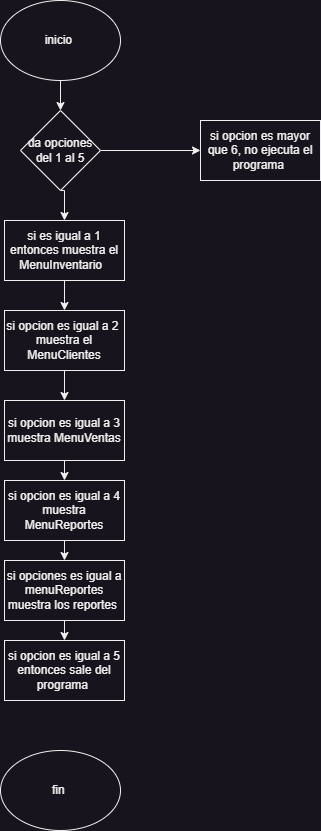

The diagram above was exported from draw.io. Its source (the exported page's mxGraphModel, read from the mxfile embedded in the PNG):
<mxGraphModel dx="864" dy="508" grid="1" gridSize="10" guides="1" tooltips="1" connect="1" arrows="1" fold="1" page="1" pageScale="1" pageWidth="827" pageHeight="1169" math="0" shadow="0">
  <root>
    <mxCell id="0" />
    <mxCell id="1" parent="0" />
    <mxCell id="UaI5h8Ps9Dm4OqXRR-0j-12" style="edgeStyle=orthogonalEdgeStyle;rounded=0;orthogonalLoop=1;jettySize=auto;html=1;exitX=0.5;exitY=1;exitDx=0;exitDy=0;entryX=0.5;entryY=0;entryDx=0;entryDy=0;" parent="1" source="UaI5h8Ps9Dm4OqXRR-0j-1" target="UaI5h8Ps9Dm4OqXRR-0j-3" edge="1">
      <mxGeometry relative="1" as="geometry" />
    </mxCell>
    <mxCell id="UaI5h8Ps9Dm4OqXRR-0j-1" value="inicio&amp;nbsp;" style="ellipse;whiteSpace=wrap;html=1;" parent="1" vertex="1">
      <mxGeometry x="290" y="60" width="120" height="80" as="geometry" />
    </mxCell>
    <mxCell id="UaI5h8Ps9Dm4OqXRR-0j-13" style="edgeStyle=orthogonalEdgeStyle;rounded=0;orthogonalLoop=1;jettySize=auto;html=1;exitX=0.5;exitY=1;exitDx=0;exitDy=0;entryX=0.5;entryY=0;entryDx=0;entryDy=0;" parent="1" source="UaI5h8Ps9Dm4OqXRR-0j-3" target="UaI5h8Ps9Dm4OqXRR-0j-4" edge="1">
      <mxGeometry relative="1" as="geometry" />
    </mxCell>
    <mxCell id="UaI5h8Ps9Dm4OqXRR-0j-19" style="edgeStyle=orthogonalEdgeStyle;rounded=0;orthogonalLoop=1;jettySize=auto;html=1;exitX=1;exitY=0.5;exitDx=0;exitDy=0;entryX=0;entryY=0.5;entryDx=0;entryDy=0;" parent="1" source="UaI5h8Ps9Dm4OqXRR-0j-3" target="UaI5h8Ps9Dm4OqXRR-0j-11" edge="1">
      <mxGeometry relative="1" as="geometry" />
    </mxCell>
    <mxCell id="UaI5h8Ps9Dm4OqXRR-0j-3" value="da opciones del 1 al 5" style="rhombus;whiteSpace=wrap;html=1;" parent="1" vertex="1">
      <mxGeometry x="310" y="170" width="80" height="80" as="geometry" />
    </mxCell>
    <mxCell id="UaI5h8Ps9Dm4OqXRR-0j-14" style="edgeStyle=orthogonalEdgeStyle;rounded=0;orthogonalLoop=1;jettySize=auto;html=1;exitX=0.5;exitY=1;exitDx=0;exitDy=0;entryX=0.5;entryY=0;entryDx=0;entryDy=0;" parent="1" source="UaI5h8Ps9Dm4OqXRR-0j-4" target="UaI5h8Ps9Dm4OqXRR-0j-5" edge="1">
      <mxGeometry relative="1" as="geometry" />
    </mxCell>
    <mxCell id="UaI5h8Ps9Dm4OqXRR-0j-4" value="si es igual a 1 entonces muestra el MenuInventario&amp;nbsp;&amp;nbsp;" style="rounded=0;whiteSpace=wrap;html=1;" parent="1" vertex="1">
      <mxGeometry x="294" y="280" width="120" height="60" as="geometry" />
    </mxCell>
    <mxCell id="UaI5h8Ps9Dm4OqXRR-0j-15" style="edgeStyle=orthogonalEdgeStyle;rounded=0;orthogonalLoop=1;jettySize=auto;html=1;exitX=0.5;exitY=1;exitDx=0;exitDy=0;entryX=0.5;entryY=0;entryDx=0;entryDy=0;" parent="1" source="UaI5h8Ps9Dm4OqXRR-0j-5" target="UaI5h8Ps9Dm4OqXRR-0j-6" edge="1">
      <mxGeometry relative="1" as="geometry" />
    </mxCell>
    <mxCell id="UaI5h8Ps9Dm4OqXRR-0j-5" value="si opcion es igual a 2&amp;nbsp; muestra el MenuClientes" style="rounded=0;whiteSpace=wrap;html=1;" parent="1" vertex="1">
      <mxGeometry x="294" y="370" width="120" height="60" as="geometry" />
    </mxCell>
    <mxCell id="UaI5h8Ps9Dm4OqXRR-0j-16" style="edgeStyle=orthogonalEdgeStyle;rounded=0;orthogonalLoop=1;jettySize=auto;html=1;exitX=0.5;exitY=1;exitDx=0;exitDy=0;entryX=0.5;entryY=0;entryDx=0;entryDy=0;" parent="1" source="UaI5h8Ps9Dm4OqXRR-0j-6" target="UaI5h8Ps9Dm4OqXRR-0j-7" edge="1">
      <mxGeometry relative="1" as="geometry" />
    </mxCell>
    <mxCell id="UaI5h8Ps9Dm4OqXRR-0j-6" value="si opcion es igual a 3 muestra MenuVentas" style="rounded=0;whiteSpace=wrap;html=1;" parent="1" vertex="1">
      <mxGeometry x="294" y="460" width="120" height="60" as="geometry" />
    </mxCell>
    <mxCell id="UaI5h8Ps9Dm4OqXRR-0j-17" style="edgeStyle=orthogonalEdgeStyle;rounded=0;orthogonalLoop=1;jettySize=auto;html=1;exitX=0.5;exitY=1;exitDx=0;exitDy=0;entryX=0.5;entryY=0;entryDx=0;entryDy=0;" parent="1" source="UaI5h8Ps9Dm4OqXRR-0j-7" target="UaI5h8Ps9Dm4OqXRR-0j-8" edge="1">
      <mxGeometry relative="1" as="geometry" />
    </mxCell>
    <mxCell id="UaI5h8Ps9Dm4OqXRR-0j-7" value="si opcion es igual a 4 muestra MenuReportes" style="rounded=0;whiteSpace=wrap;html=1;" parent="1" vertex="1">
      <mxGeometry x="294" y="540" width="120" height="60" as="geometry" />
    </mxCell>
    <mxCell id="UaI5h8Ps9Dm4OqXRR-0j-18" style="edgeStyle=orthogonalEdgeStyle;rounded=0;orthogonalLoop=1;jettySize=auto;html=1;exitX=0.5;exitY=1;exitDx=0;exitDy=0;entryX=0.5;entryY=0;entryDx=0;entryDy=0;" parent="1" source="UaI5h8Ps9Dm4OqXRR-0j-8" target="UaI5h8Ps9Dm4OqXRR-0j-9" edge="1">
      <mxGeometry relative="1" as="geometry" />
    </mxCell>
    <mxCell id="UaI5h8Ps9Dm4OqXRR-0j-8" value="si opciones es igual a menuReportes muestra los reportes&amp;nbsp;" style="rounded=0;whiteSpace=wrap;html=1;" parent="1" vertex="1">
      <mxGeometry x="294" y="620" width="120" height="60" as="geometry" />
    </mxCell>
    <mxCell id="UaI5h8Ps9Dm4OqXRR-0j-9" value="si opcion es igual a 5 entonces sale del programa&amp;nbsp;" style="rounded=0;whiteSpace=wrap;html=1;" parent="1" vertex="1">
      <mxGeometry x="294" y="700" width="120" height="60" as="geometry" />
    </mxCell>
    <mxCell id="UaI5h8Ps9Dm4OqXRR-0j-10" value="fin&amp;nbsp;" style="ellipse;whiteSpace=wrap;html=1;" parent="1" vertex="1">
      <mxGeometry x="290" y="810" width="120" height="80" as="geometry" />
    </mxCell>
    <mxCell id="UaI5h8Ps9Dm4OqXRR-0j-11" value="si opcion es mayor que 6, no ejecuta el programa&amp;nbsp;" style="rounded=0;whiteSpace=wrap;html=1;" parent="1" vertex="1">
      <mxGeometry x="490" y="180" width="120" height="60" as="geometry" />
    </mxCell>
  </root>
</mxGraphModel>